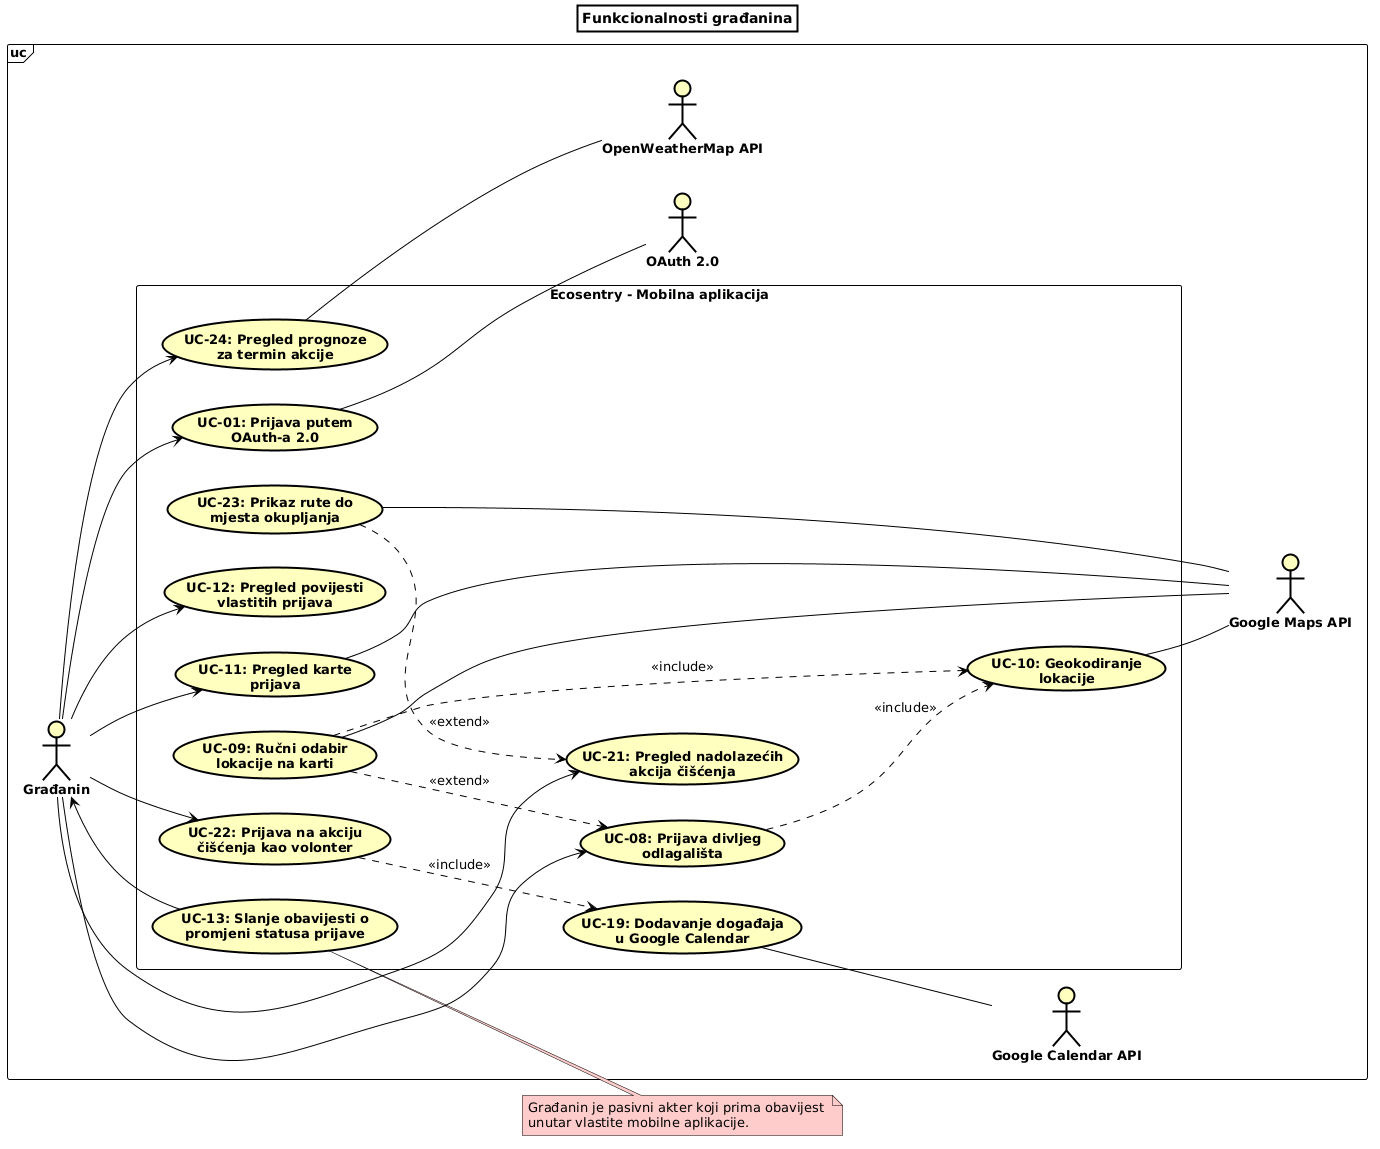

The diagram above was rendered by PlantUML. Its source (embedded in the PNG):
@startuml
left to right direction

skinparam shadowing false
skinparam defaultFontSize 13
skinparam ArrowColor black
skinparam titleBorderThickness 2
skinparam titleBorderColor black
skinparam titleBackgroundColor white
skinparam actor {
  BackgroundColor #FFFFC0
  BorderColor black
  FontStyle bold
}
skinparam usecase {
  BackgroundColor #FFFFC0
  BorderColor black
  FontStyle bold
}
skinparam rectangle {
  BackgroundColor white
  BorderColor black
  FontStyle bold
}
skinparam frame {
  BackgroundColor white
  BorderColor black
}
skinparam note {
  BackgroundColor #FFCCCC
  BorderColor black
}

title Funkcionalnosti građanina

frame "uc" {
actor "Građanin" as GRAD

rectangle "Ecosentry - Mobilna aplikacija" as SUS {
    usecase "UC-01: Prijava putem\nOAuth-a 2.0" as UC01
    usecase "UC-08: Prijava divljeg\nodlagališta" as UC08
    usecase "UC-09: Ručni odabir\nlokacije na karti" as UC09
    usecase "UC-10: Geokodiranje\nlokacije" as UC10
    usecase "UC-11: Pregled karte\nprijava" as UC11
    usecase "UC-12: Pregled povijesti\nvlastitih prijava" as UC12
    usecase "UC-13: Slanje obavijesti o\npromjeni statusa prijave" as UC13
    usecase "UC-21: Pregled nadolazećih\nakcija čišćenja" as UC21
    usecase "UC-22: Prijava na akciju\nčišćenja kao volonter" as UC22
    usecase "UC-23: Prikaz rute do\nmjesta okupljanja" as UC23
    usecase "UC-24: Pregled prognoze\nza termin akcije" as UC24
    usecase "UC-19: Dodavanje događaja\nu Google Calendar" as UC19
}

actor "OAuth 2.0" as OAUTH
actor "Google Maps API" as MAPS
actor "Google Calendar API" as CAL
actor "OpenWeatherMap API" as OWM
}

GRAD --> UC01
UC11 -- MAPS
GRAD --> UC11

GRAD --> UC22
UC10 -- MAPS
UC09 ..> UC08 : <<extend>>
UC23 -- MAPS
GRAD --> UC24
GRAD --> UC12
UC09 ..> UC10 : <<include>>

UC22 ..> UC19 : <<include>>

GRAD --> UC21
UC13 --> GRAD
GRAD --> UC08

UC08 ..> UC10 : <<include>>

UC23 ..> UC21 : <<extend>>

UC01 -- OAUTH
UC09 -- MAPS

UC19 -- CAL
UC24 -- OWM

note right of UC13
Građanin je pasivni akter koji prima obavijest 
unutar vlastite mobilne aplikacije.
end note
@enduml